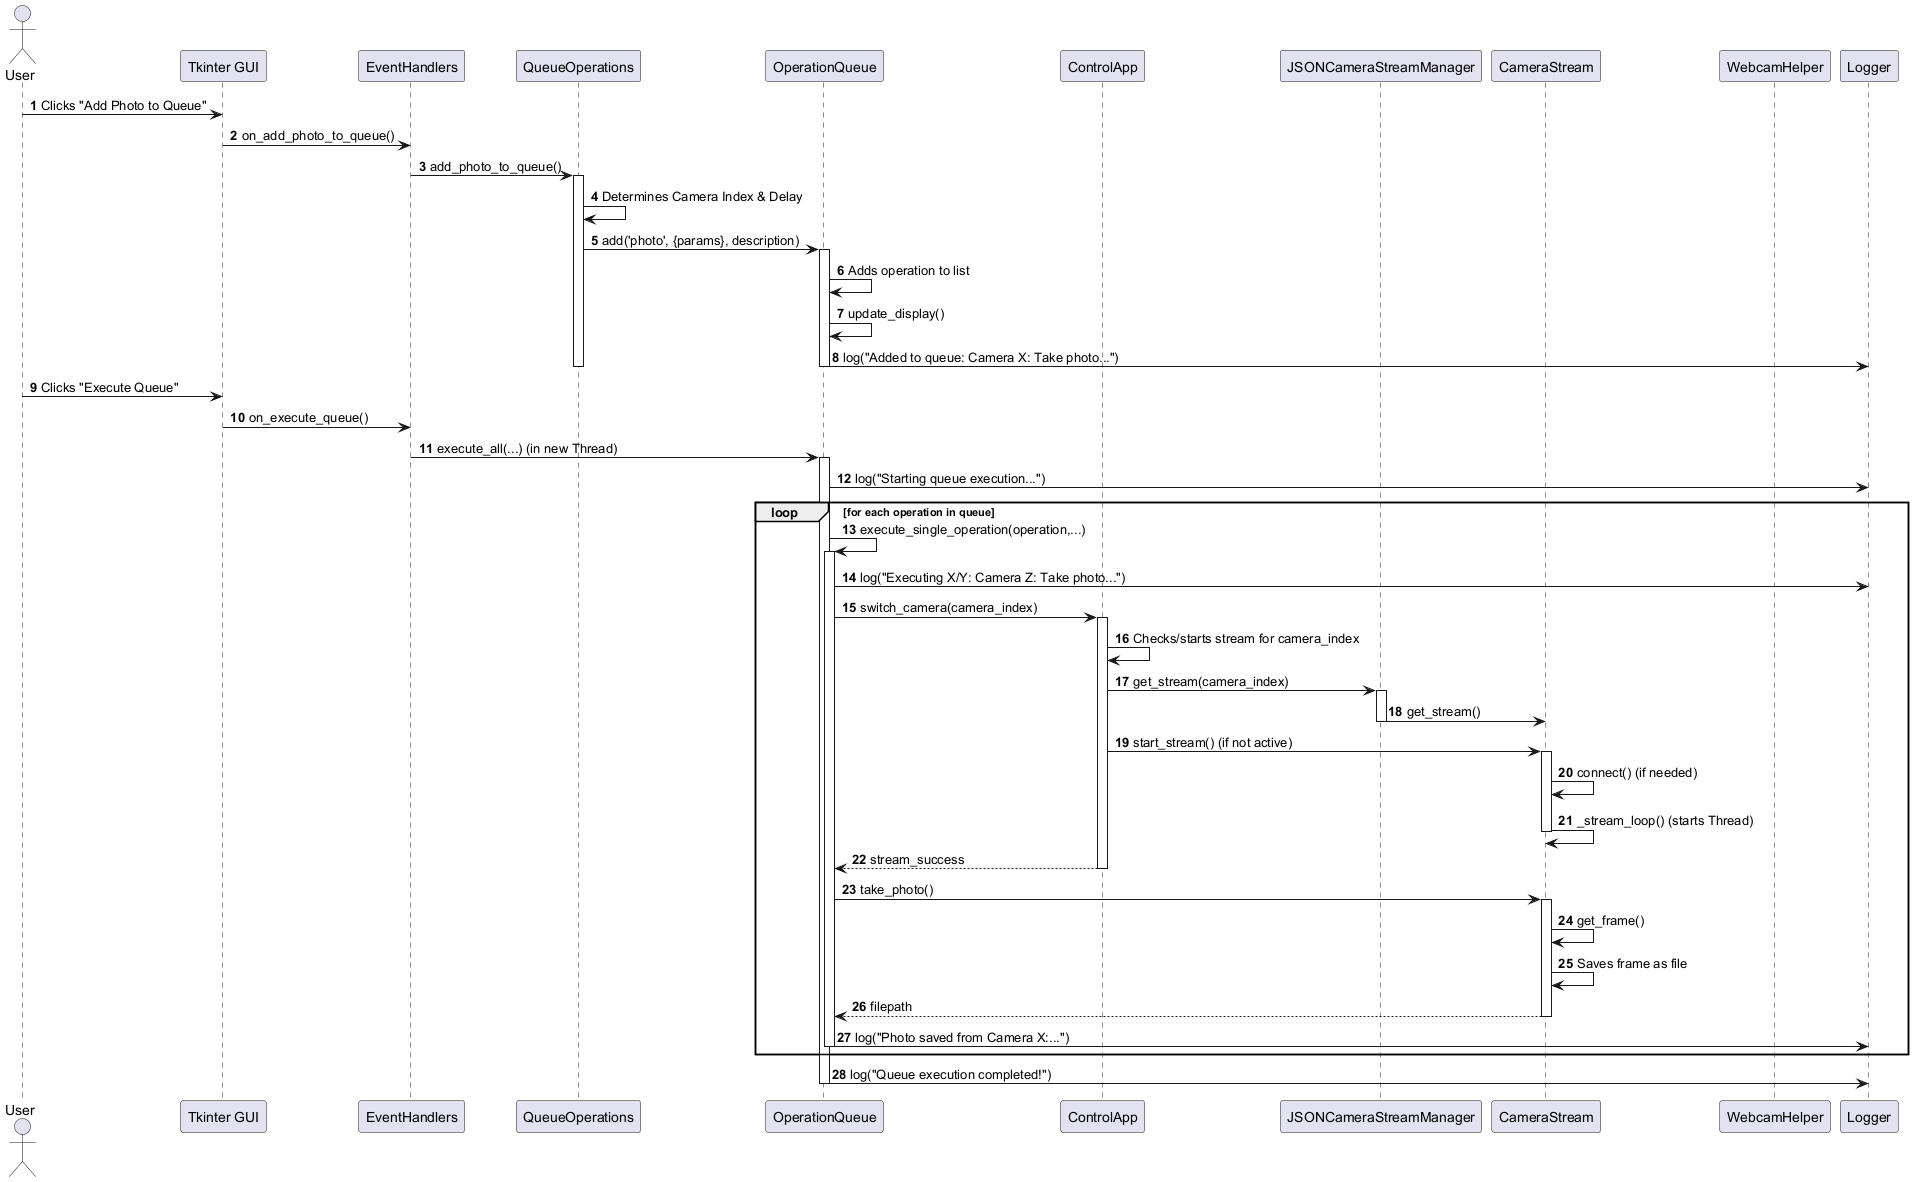

The diagram above was rendered by PlantUML. Its source (embedded in the PNG):
@startuml camera_queue_execution
autonumber
actor User
participant GUI as "Tkinter GUI"
participant EH as "EventHandlers"
participant QO as "QueueOperations"
participant OQ as "OperationQueue"
participant CA as "ControlApp"
participant CSM as "JSONCameraStreamManager"
participant CS as "CameraStream"
participant WH as "WebcamHelper"
participant Logger

User -> GUI : Clicks "Add Photo to Queue"
GUI -> EH : on_add_photo_to_queue()
EH -> QO : add_photo_to_queue()

activate QO
QO -> QO : Determines Camera Index & Delay
QO -> OQ : add('photo', {params}, description)
activate OQ
OQ -> OQ : Adds operation to list
OQ -> OQ : update_display()
OQ -> Logger : log("Added to queue: Camera X: Take photo...")
deactivate OQ
deactivate QO

User -> GUI : Clicks "Execute Queue"
GUI -> EH : on_execute_queue()
EH -> OQ : execute_all(...) (in new Thread)

activate OQ
OQ -> Logger : log("Starting queue execution...")
loop for each operation in queue
    OQ -> OQ : execute_single_operation(operation,...)
    activate OQ
    OQ -> Logger : log("Executing X/Y: Camera Z: Take photo...")
    OQ -> CA : switch_camera(camera_index)
    activate CA
    CA -> CA : Checks/starts stream for camera_index
    CA -> CSM : get_stream(camera_index)
    activate CSM
    CSM -> CS : get_stream()
    deactivate CSM
    CA -> CS : start_stream() (if not active)
    activate CS
    CS -> CS : connect() (if needed)
    CS -> CS : _stream_loop() (starts Thread)
    deactivate CS
    CA --> OQ : stream_success
    deactivate CA

    OQ -> CS : take_photo()
    activate CS
    CS -> CS : get_frame()
    CS -> CS : Saves frame as file
    CS --> OQ : filepath
    deactivate CS

    OQ -> Logger : log("Photo saved from Camera X:...")
    deactivate OQ
end loop
OQ -> Logger : log("Queue execution completed!")
deactivate OQ

@enduml